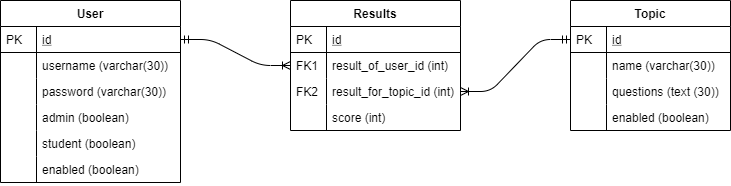

The diagram above was exported from draw.io. Its source (the exported page's mxGraphModel, read from the mxfile embedded in the PNG):
<mxGraphModel dx="780" dy="1095" grid="1" gridSize="10" guides="1" tooltips="1" connect="1" arrows="1" fold="1" page="1" pageScale="1" pageWidth="827" pageHeight="1169" math="0" shadow="0">
  <root>
    <mxCell id="WIyWlLk6GJQsqaUBKTNV-0" />
    <mxCell id="WIyWlLk6GJQsqaUBKTNV-1" parent="WIyWlLk6GJQsqaUBKTNV-0" />
    <mxCell id="hvKEXtqF8sbhn3aDdHJb-12" value="enabled (boolean)" style="shape=partialRectangle;top=0;left=0;right=0;bottom=0;align=left;verticalAlign=top;fillColor=none;spacingLeft=40;spacingRight=4;overflow=hidden;rotatable=0;points=[[0,0.5],[1,0.5]];portConstraint=eastwest;dropTarget=0;rounded=0;shadow=0;strokeWidth=1;" vertex="1" parent="WIyWlLk6GJQsqaUBKTNV-1">
      <mxGeometry x="590" y="474" width="160" height="26" as="geometry" />
    </mxCell>
    <mxCell id="hvKEXtqF8sbhn3aDdHJb-13" value="" style="shape=partialRectangle;top=0;left=0;bottom=0;fillColor=none;align=left;verticalAlign=top;spacingLeft=4;spacingRight=4;overflow=hidden;rotatable=0;points=[];portConstraint=eastwest;part=1;" vertex="1" connectable="0" parent="hvKEXtqF8sbhn3aDdHJb-12">
      <mxGeometry width="36" height="26" as="geometry" />
    </mxCell>
    <mxCell id="hvKEXtqF8sbhn3aDdHJb-3" value="Results" style="swimlane;fontStyle=1;childLayout=stackLayout;horizontal=1;startSize=26;horizontalStack=0;resizeParent=1;resizeLast=0;collapsible=1;marginBottom=0;rounded=0;shadow=0;strokeWidth=1;" vertex="1" parent="WIyWlLk6GJQsqaUBKTNV-1">
      <mxGeometry x="310" y="370" width="170" height="130" as="geometry">
        <mxRectangle x="260" y="80" width="160" height="26" as="alternateBounds" />
      </mxGeometry>
    </mxCell>
    <mxCell id="hvKEXtqF8sbhn3aDdHJb-4" value="id" style="shape=partialRectangle;top=0;left=0;right=0;bottom=1;align=left;verticalAlign=top;fillColor=none;spacingLeft=40;spacingRight=4;overflow=hidden;rotatable=0;points=[[0,0.5],[1,0.5]];portConstraint=eastwest;dropTarget=0;rounded=0;shadow=0;strokeWidth=1;fontStyle=4" vertex="1" parent="hvKEXtqF8sbhn3aDdHJb-3">
      <mxGeometry y="26" width="170" height="26" as="geometry" />
    </mxCell>
    <mxCell id="hvKEXtqF8sbhn3aDdHJb-5" value="PK" style="shape=partialRectangle;top=0;left=0;bottom=0;fillColor=none;align=left;verticalAlign=top;spacingLeft=4;spacingRight=4;overflow=hidden;rotatable=0;points=[];portConstraint=eastwest;part=1;" vertex="1" connectable="0" parent="hvKEXtqF8sbhn3aDdHJb-4">
      <mxGeometry width="36" height="26" as="geometry" />
    </mxCell>
    <mxCell id="hvKEXtqF8sbhn3aDdHJb-6" value="result_of_user_id (int)" style="shape=partialRectangle;top=0;left=0;right=0;bottom=0;align=left;verticalAlign=top;fillColor=none;spacingLeft=40;spacingRight=4;overflow=hidden;rotatable=0;points=[[0,0.5],[1,0.5]];portConstraint=eastwest;dropTarget=0;rounded=0;shadow=0;strokeWidth=1;" vertex="1" parent="hvKEXtqF8sbhn3aDdHJb-3">
      <mxGeometry y="52" width="170" height="26" as="geometry" />
    </mxCell>
    <mxCell id="hvKEXtqF8sbhn3aDdHJb-7" value="FK1" style="shape=partialRectangle;top=0;left=0;bottom=0;fillColor=none;align=left;verticalAlign=top;spacingLeft=4;spacingRight=4;overflow=hidden;rotatable=0;points=[];portConstraint=eastwest;part=1;" vertex="1" connectable="0" parent="hvKEXtqF8sbhn3aDdHJb-6">
      <mxGeometry width="36" height="26" as="geometry" />
    </mxCell>
    <mxCell id="hvKEXtqF8sbhn3aDdHJb-8" value="result_for_topic_id (int)" style="shape=partialRectangle;top=0;left=0;right=0;bottom=0;align=left;verticalAlign=top;fillColor=none;spacingLeft=40;spacingRight=4;overflow=hidden;rotatable=0;points=[[0,0.5],[1,0.5]];portConstraint=eastwest;dropTarget=0;rounded=0;shadow=0;strokeWidth=1;" vertex="1" parent="hvKEXtqF8sbhn3aDdHJb-3">
      <mxGeometry y="78" width="170" height="26" as="geometry" />
    </mxCell>
    <mxCell id="hvKEXtqF8sbhn3aDdHJb-9" value="FK2" style="shape=partialRectangle;top=0;left=0;bottom=0;fillColor=none;align=left;verticalAlign=top;spacingLeft=4;spacingRight=4;overflow=hidden;rotatable=0;points=[];portConstraint=eastwest;part=1;" vertex="1" connectable="0" parent="hvKEXtqF8sbhn3aDdHJb-8">
      <mxGeometry width="36" height="26" as="geometry" />
    </mxCell>
    <mxCell id="hvKEXtqF8sbhn3aDdHJb-10" value="score (int)" style="shape=partialRectangle;top=0;left=0;right=0;bottom=0;align=left;verticalAlign=top;fillColor=none;spacingLeft=40;spacingRight=4;overflow=hidden;rotatable=0;points=[[0,0.5],[1,0.5]];portConstraint=eastwest;dropTarget=0;rounded=0;shadow=0;strokeWidth=1;" vertex="1" parent="hvKEXtqF8sbhn3aDdHJb-3">
      <mxGeometry y="104" width="170" height="26" as="geometry" />
    </mxCell>
    <mxCell id="hvKEXtqF8sbhn3aDdHJb-11" value="" style="shape=partialRectangle;top=0;left=0;bottom=0;fillColor=none;align=left;verticalAlign=top;spacingLeft=4;spacingRight=4;overflow=hidden;rotatable=0;points=[];portConstraint=eastwest;part=1;" vertex="1" connectable="0" parent="hvKEXtqF8sbhn3aDdHJb-10">
      <mxGeometry width="36" height="26" as="geometry" />
    </mxCell>
    <mxCell id="zkfFHV4jXpPFQw0GAbJ--64" value="User" style="swimlane;fontStyle=1;childLayout=stackLayout;horizontal=1;startSize=26;horizontalStack=0;resizeParent=1;resizeLast=0;collapsible=1;marginBottom=0;rounded=0;shadow=0;strokeWidth=1;" parent="WIyWlLk6GJQsqaUBKTNV-1" vertex="1">
      <mxGeometry x="20" y="370" width="180" height="182" as="geometry">
        <mxRectangle x="260" y="270" width="160" height="26" as="alternateBounds" />
      </mxGeometry>
    </mxCell>
    <mxCell id="zkfFHV4jXpPFQw0GAbJ--65" value="id" style="shape=partialRectangle;top=0;left=0;right=0;bottom=1;align=left;verticalAlign=top;fillColor=none;spacingLeft=40;spacingRight=4;overflow=hidden;rotatable=0;points=[[0,0.5],[1,0.5]];portConstraint=eastwest;dropTarget=0;rounded=0;shadow=0;strokeWidth=1;fontStyle=4" parent="zkfFHV4jXpPFQw0GAbJ--64" vertex="1">
      <mxGeometry y="26" width="180" height="26" as="geometry" />
    </mxCell>
    <mxCell id="zkfFHV4jXpPFQw0GAbJ--66" value="PK" style="shape=partialRectangle;top=0;left=0;bottom=0;fillColor=none;align=left;verticalAlign=top;spacingLeft=4;spacingRight=4;overflow=hidden;rotatable=0;points=[];portConstraint=eastwest;part=1;" parent="zkfFHV4jXpPFQw0GAbJ--65" vertex="1" connectable="0">
      <mxGeometry width="36" height="26" as="geometry" />
    </mxCell>
    <mxCell id="zkfFHV4jXpPFQw0GAbJ--67" value="username (varchar(30))" style="shape=partialRectangle;top=0;left=0;right=0;bottom=0;align=left;verticalAlign=top;fillColor=none;spacingLeft=40;spacingRight=4;overflow=hidden;rotatable=0;points=[[0,0.5],[1,0.5]];portConstraint=eastwest;dropTarget=0;rounded=0;shadow=0;strokeWidth=1;" parent="zkfFHV4jXpPFQw0GAbJ--64" vertex="1">
      <mxGeometry y="52" width="180" height="26" as="geometry" />
    </mxCell>
    <mxCell id="zkfFHV4jXpPFQw0GAbJ--68" value="" style="shape=partialRectangle;top=0;left=0;bottom=0;fillColor=none;align=left;verticalAlign=top;spacingLeft=4;spacingRight=4;overflow=hidden;rotatable=0;points=[];portConstraint=eastwest;part=1;" parent="zkfFHV4jXpPFQw0GAbJ--67" vertex="1" connectable="0">
      <mxGeometry width="36" height="26" as="geometry" />
    </mxCell>
    <mxCell id="zkfFHV4jXpPFQw0GAbJ--69" value="password (varchar(30))" style="shape=partialRectangle;top=0;left=0;right=0;bottom=0;align=left;verticalAlign=top;fillColor=none;spacingLeft=40;spacingRight=4;overflow=hidden;rotatable=0;points=[[0,0.5],[1,0.5]];portConstraint=eastwest;dropTarget=0;rounded=0;shadow=0;strokeWidth=1;" parent="zkfFHV4jXpPFQw0GAbJ--64" vertex="1">
      <mxGeometry y="78" width="180" height="26" as="geometry" />
    </mxCell>
    <mxCell id="zkfFHV4jXpPFQw0GAbJ--70" value="" style="shape=partialRectangle;top=0;left=0;bottom=0;fillColor=none;align=left;verticalAlign=top;spacingLeft=4;spacingRight=4;overflow=hidden;rotatable=0;points=[];portConstraint=eastwest;part=1;" parent="zkfFHV4jXpPFQw0GAbJ--69" vertex="1" connectable="0">
      <mxGeometry width="36" height="26" as="geometry" />
    </mxCell>
    <mxCell id="hvKEXtqF8sbhn3aDdHJb-14" value="admin (boolean)" style="shape=partialRectangle;top=0;left=0;right=0;bottom=0;align=left;verticalAlign=top;fillColor=none;spacingLeft=40;spacingRight=4;overflow=hidden;rotatable=0;points=[[0,0.5],[1,0.5]];portConstraint=eastwest;dropTarget=0;rounded=0;shadow=0;strokeWidth=1;" vertex="1" parent="zkfFHV4jXpPFQw0GAbJ--64">
      <mxGeometry y="104" width="180" height="26" as="geometry" />
    </mxCell>
    <mxCell id="hvKEXtqF8sbhn3aDdHJb-15" value="" style="shape=partialRectangle;top=0;left=0;bottom=0;fillColor=none;align=left;verticalAlign=top;spacingLeft=4;spacingRight=4;overflow=hidden;rotatable=0;points=[];portConstraint=eastwest;part=1;" vertex="1" connectable="0" parent="hvKEXtqF8sbhn3aDdHJb-14">
      <mxGeometry width="36" height="26" as="geometry" />
    </mxCell>
    <mxCell id="hvKEXtqF8sbhn3aDdHJb-16" value="student (boolean)" style="shape=partialRectangle;top=0;left=0;right=0;bottom=0;align=left;verticalAlign=top;fillColor=none;spacingLeft=40;spacingRight=4;overflow=hidden;rotatable=0;points=[[0,0.5],[1,0.5]];portConstraint=eastwest;dropTarget=0;rounded=0;shadow=0;strokeWidth=1;" vertex="1" parent="zkfFHV4jXpPFQw0GAbJ--64">
      <mxGeometry y="130" width="180" height="26" as="geometry" />
    </mxCell>
    <mxCell id="hvKEXtqF8sbhn3aDdHJb-17" value="" style="shape=partialRectangle;top=0;left=0;bottom=0;fillColor=none;align=left;verticalAlign=top;spacingLeft=4;spacingRight=4;overflow=hidden;rotatable=0;points=[];portConstraint=eastwest;part=1;" vertex="1" connectable="0" parent="hvKEXtqF8sbhn3aDdHJb-16">
      <mxGeometry width="36" height="26" as="geometry" />
    </mxCell>
    <mxCell id="hvKEXtqF8sbhn3aDdHJb-18" value="enabled (boolean)" style="shape=partialRectangle;top=0;left=0;right=0;bottom=0;align=left;verticalAlign=top;fillColor=none;spacingLeft=40;spacingRight=4;overflow=hidden;rotatable=0;points=[[0,0.5],[1,0.5]];portConstraint=eastwest;dropTarget=0;rounded=0;shadow=0;strokeWidth=1;" vertex="1" parent="zkfFHV4jXpPFQw0GAbJ--64">
      <mxGeometry y="156" width="180" height="26" as="geometry" />
    </mxCell>
    <mxCell id="hvKEXtqF8sbhn3aDdHJb-19" value="" style="shape=partialRectangle;top=0;left=0;bottom=0;fillColor=none;align=left;verticalAlign=top;spacingLeft=4;spacingRight=4;overflow=hidden;rotatable=0;points=[];portConstraint=eastwest;part=1;" vertex="1" connectable="0" parent="hvKEXtqF8sbhn3aDdHJb-18">
      <mxGeometry width="36" height="26" as="geometry" />
    </mxCell>
    <mxCell id="zkfFHV4jXpPFQw0GAbJ--56" value="Topic" style="swimlane;fontStyle=1;childLayout=stackLayout;horizontal=1;startSize=26;horizontalStack=0;resizeParent=1;resizeLast=0;collapsible=1;marginBottom=0;rounded=0;shadow=0;strokeWidth=1;" parent="WIyWlLk6GJQsqaUBKTNV-1" vertex="1">
      <mxGeometry x="590" y="370" width="160" height="130" as="geometry">
        <mxRectangle x="260" y="80" width="160" height="26" as="alternateBounds" />
      </mxGeometry>
    </mxCell>
    <mxCell id="zkfFHV4jXpPFQw0GAbJ--57" value="id" style="shape=partialRectangle;top=0;left=0;right=0;bottom=1;align=left;verticalAlign=top;fillColor=none;spacingLeft=40;spacingRight=4;overflow=hidden;rotatable=0;points=[[0,0.5],[1,0.5]];portConstraint=eastwest;dropTarget=0;rounded=0;shadow=0;strokeWidth=1;fontStyle=4" parent="zkfFHV4jXpPFQw0GAbJ--56" vertex="1">
      <mxGeometry y="26" width="160" height="26" as="geometry" />
    </mxCell>
    <mxCell id="zkfFHV4jXpPFQw0GAbJ--58" value="PK" style="shape=partialRectangle;top=0;left=0;bottom=0;fillColor=none;align=left;verticalAlign=top;spacingLeft=4;spacingRight=4;overflow=hidden;rotatable=0;points=[];portConstraint=eastwest;part=1;" parent="zkfFHV4jXpPFQw0GAbJ--57" vertex="1" connectable="0">
      <mxGeometry width="36" height="26" as="geometry" />
    </mxCell>
    <mxCell id="zkfFHV4jXpPFQw0GAbJ--59" value="name (varchar(30))" style="shape=partialRectangle;top=0;left=0;right=0;bottom=0;align=left;verticalAlign=top;fillColor=none;spacingLeft=40;spacingRight=4;overflow=hidden;rotatable=0;points=[[0,0.5],[1,0.5]];portConstraint=eastwest;dropTarget=0;rounded=0;shadow=0;strokeWidth=1;" parent="zkfFHV4jXpPFQw0GAbJ--56" vertex="1">
      <mxGeometry y="52" width="160" height="26" as="geometry" />
    </mxCell>
    <mxCell id="zkfFHV4jXpPFQw0GAbJ--60" value="" style="shape=partialRectangle;top=0;left=0;bottom=0;fillColor=none;align=left;verticalAlign=top;spacingLeft=4;spacingRight=4;overflow=hidden;rotatable=0;points=[];portConstraint=eastwest;part=1;" parent="zkfFHV4jXpPFQw0GAbJ--59" vertex="1" connectable="0">
      <mxGeometry width="36" height="26" as="geometry" />
    </mxCell>
    <mxCell id="zkfFHV4jXpPFQw0GAbJ--61" value="questions (text (30))" style="shape=partialRectangle;top=0;left=0;right=0;bottom=0;align=left;verticalAlign=top;fillColor=none;spacingLeft=40;spacingRight=4;overflow=hidden;rotatable=0;points=[[0,0.5],[1,0.5]];portConstraint=eastwest;dropTarget=0;rounded=0;shadow=0;strokeWidth=1;" parent="zkfFHV4jXpPFQw0GAbJ--56" vertex="1">
      <mxGeometry y="78" width="160" height="26" as="geometry" />
    </mxCell>
    <mxCell id="zkfFHV4jXpPFQw0GAbJ--62" value="" style="shape=partialRectangle;top=0;left=0;bottom=0;fillColor=none;align=left;verticalAlign=top;spacingLeft=4;spacingRight=4;overflow=hidden;rotatable=0;points=[];portConstraint=eastwest;part=1;" parent="zkfFHV4jXpPFQw0GAbJ--61" vertex="1" connectable="0">
      <mxGeometry width="36" height="26" as="geometry" />
    </mxCell>
    <mxCell id="hvKEXtqF8sbhn3aDdHJb-21" value="" style="edgeStyle=entityRelationEdgeStyle;fontSize=12;html=1;endArrow=ERoneToMany;startArrow=ERmandOne;exitX=1;exitY=0.5;exitDx=0;exitDy=0;entryX=0;entryY=0.5;entryDx=0;entryDy=0;" edge="1" parent="WIyWlLk6GJQsqaUBKTNV-1" source="zkfFHV4jXpPFQw0GAbJ--65" target="hvKEXtqF8sbhn3aDdHJb-6">
      <mxGeometry width="100" height="100" relative="1" as="geometry">
        <mxPoint x="210" y="470" as="sourcePoint" />
        <mxPoint x="310" y="370" as="targetPoint" />
      </mxGeometry>
    </mxCell>
    <mxCell id="hvKEXtqF8sbhn3aDdHJb-23" value="" style="edgeStyle=entityRelationEdgeStyle;fontSize=12;html=1;endArrow=ERmandOne;startArrow=ERoneToMany;endFill=0;startFill=0;entryX=0;entryY=0.5;entryDx=0;entryDy=0;exitX=1;exitY=0.5;exitDx=0;exitDy=0;" edge="1" parent="WIyWlLk6GJQsqaUBKTNV-1" source="hvKEXtqF8sbhn3aDdHJb-8" target="zkfFHV4jXpPFQw0GAbJ--57">
      <mxGeometry width="100" height="100" relative="1" as="geometry">
        <mxPoint x="410" y="660" as="sourcePoint" />
        <mxPoint x="330" y="540" as="targetPoint" />
      </mxGeometry>
    </mxCell>
  </root>
</mxGraphModel>